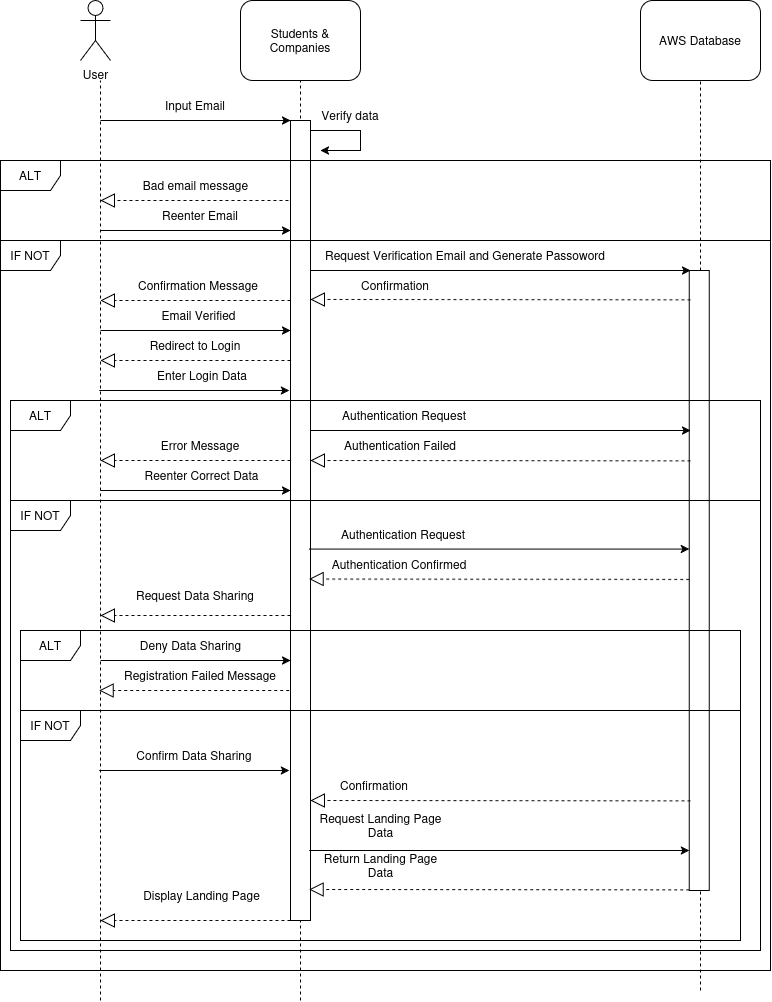

The diagram above was exported from draw.io. Its source (the exported page's mxGraphModel, read from the mxfile embedded in the PNG):
<mxGraphModel dx="2234" dy="559" grid="1" gridSize="10" guides="1" tooltips="1" connect="1" arrows="1" fold="1" page="1" pageScale="1" pageWidth="1100" pageHeight="850" background="none" math="0" shadow="0">
  <root>
    <mxCell id="0" />
    <mxCell id="1" parent="0" />
    <mxCell id="ln-Szk9AGflIyGVg6pl5-1" value="&lt;div&gt;User&lt;/div&gt;" style="shape=umlActor;verticalLabelPosition=bottom;verticalAlign=top;html=1;outlineConnect=0;" parent="1" vertex="1">
      <mxGeometry x="40" y="20" width="30" height="60" as="geometry" />
    </mxCell>
    <mxCell id="ln-Szk9AGflIyGVg6pl5-2" value="&lt;div&gt;Students &amp;amp; Companies&lt;/div&gt;" style="rounded=1;whiteSpace=wrap;html=1;" parent="1" vertex="1">
      <mxGeometry x="200" y="20" width="120" height="80" as="geometry" />
    </mxCell>
    <mxCell id="ln-Szk9AGflIyGVg6pl5-4" value="AWS Database" style="rounded=1;whiteSpace=wrap;html=1;" parent="1" vertex="1">
      <mxGeometry x="600" y="20" width="120" height="80" as="geometry" />
    </mxCell>
    <mxCell id="ln-Szk9AGflIyGVg6pl5-5" value="" style="endArrow=none;dashed=1;html=1;rounded=0;" parent="1" edge="1">
      <mxGeometry width="50" height="50" relative="1" as="geometry">
        <mxPoint x="60" y="1020" as="sourcePoint" />
        <mxPoint x="60" y="100" as="targetPoint" />
      </mxGeometry>
    </mxCell>
    <mxCell id="ln-Szk9AGflIyGVg6pl5-8" value="" style="endArrow=none;dashed=1;html=1;rounded=0;entryX=0.5;entryY=1;entryDx=0;entryDy=0;" parent="1" target="ln-Szk9AGflIyGVg6pl5-4" edge="1">
      <mxGeometry width="50" height="50" relative="1" as="geometry">
        <mxPoint x="660" y="1010" as="sourcePoint" />
        <mxPoint x="659" y="210" as="targetPoint" />
      </mxGeometry>
    </mxCell>
    <mxCell id="ln-Szk9AGflIyGVg6pl5-10" value="" style="endArrow=none;dashed=1;html=1;rounded=0;entryX=0.5;entryY=1;entryDx=0;entryDy=0;" parent="1" target="ln-Szk9AGflIyGVg6pl5-2" edge="1">
      <mxGeometry width="50" height="50" relative="1" as="geometry">
        <mxPoint x="260" y="1020" as="sourcePoint" />
        <mxPoint x="260" y="250" as="targetPoint" />
      </mxGeometry>
    </mxCell>
    <mxCell id="ln-Szk9AGflIyGVg6pl5-18" value="" style="endArrow=classic;html=1;rounded=0;entryX=0;entryY=0;entryDx=0;entryDy=0;" parent="1" target="ln-Szk9AGflIyGVg6pl5-20" edge="1">
      <mxGeometry width="50" height="50" relative="1" as="geometry">
        <mxPoint x="60" y="140" as="sourcePoint" />
        <mxPoint x="210" y="160" as="targetPoint" />
      </mxGeometry>
    </mxCell>
    <mxCell id="ln-Szk9AGflIyGVg6pl5-19" value="Input Email" style="text;html=1;align=center;verticalAlign=middle;whiteSpace=wrap;rounded=0;" parent="1" vertex="1">
      <mxGeometry x="120" y="110" width="70" height="30" as="geometry" />
    </mxCell>
    <mxCell id="ln-Szk9AGflIyGVg6pl5-21" value="" style="endArrow=classic;html=1;rounded=0;" parent="1" edge="1">
      <mxGeometry width="50" height="50" relative="1" as="geometry">
        <mxPoint x="270" y="150" as="sourcePoint" />
        <mxPoint x="280" y="170" as="targetPoint" />
        <Array as="points">
          <mxPoint x="320" y="150" />
          <mxPoint x="320" y="170" />
        </Array>
      </mxGeometry>
    </mxCell>
    <mxCell id="ln-Szk9AGflIyGVg6pl5-22" value="Verify data" style="text;html=1;align=center;verticalAlign=middle;whiteSpace=wrap;rounded=0;" parent="1" vertex="1">
      <mxGeometry x="280" y="120" width="60" height="30" as="geometry" />
    </mxCell>
    <mxCell id="ln-Szk9AGflIyGVg6pl5-26" value="" style="endArrow=block;dashed=1;endFill=0;endSize=12;html=1;rounded=0;" parent="1" edge="1">
      <mxGeometry width="160" relative="1" as="geometry">
        <mxPoint x="260" y="220" as="sourcePoint" />
        <mxPoint x="60" y="220" as="targetPoint" />
      </mxGeometry>
    </mxCell>
    <mxCell id="ln-Szk9AGflIyGVg6pl5-27" value="Bad email message" style="text;html=1;align=center;verticalAlign=middle;whiteSpace=wrap;rounded=0;" parent="1" vertex="1">
      <mxGeometry x="97.5" y="190" width="115" height="30" as="geometry" />
    </mxCell>
    <mxCell id="ln-Szk9AGflIyGVg6pl5-28" value="" style="endArrow=classic;html=1;rounded=0;entryX=0;entryY=0;entryDx=0;entryDy=0;" parent="1" edge="1">
      <mxGeometry width="50" height="50" relative="1" as="geometry">
        <mxPoint x="60" y="250" as="sourcePoint" />
        <mxPoint x="250" y="250" as="targetPoint" />
      </mxGeometry>
    </mxCell>
    <mxCell id="ln-Szk9AGflIyGVg6pl5-29" value="Reenter Email" style="text;html=1;align=center;verticalAlign=middle;whiteSpace=wrap;rounded=0;" parent="1" vertex="1">
      <mxGeometry x="120" y="220" width="80" height="30" as="geometry" />
    </mxCell>
    <mxCell id="ln-Szk9AGflIyGVg6pl5-41" value="" style="endArrow=block;dashed=1;endFill=0;endSize=12;html=1;rounded=0;" parent="1" edge="1">
      <mxGeometry width="160" relative="1" as="geometry">
        <mxPoint x="250" y="320" as="sourcePoint" />
        <mxPoint x="60" y="320" as="targetPoint" />
      </mxGeometry>
    </mxCell>
    <mxCell id="ln-Szk9AGflIyGVg6pl5-42" value="Confirmation Message" style="text;html=1;align=center;verticalAlign=middle;whiteSpace=wrap;rounded=0;" parent="1" vertex="1">
      <mxGeometry x="96.25" y="290" width="123.75" height="30" as="geometry" />
    </mxCell>
    <mxCell id="ln-Szk9AGflIyGVg6pl5-43" value="" style="endArrow=classic;html=1;rounded=0;entryX=0;entryY=0;entryDx=0;entryDy=0;" parent="1" edge="1">
      <mxGeometry width="50" height="50" relative="1" as="geometry">
        <mxPoint x="60" y="350" as="sourcePoint" />
        <mxPoint x="250" y="350" as="targetPoint" />
      </mxGeometry>
    </mxCell>
    <mxCell id="ln-Szk9AGflIyGVg6pl5-44" value="Email Verified" style="text;html=1;align=center;verticalAlign=middle;whiteSpace=wrap;rounded=0;" parent="1" vertex="1">
      <mxGeometry x="112.5" y="320" width="91.25" height="30" as="geometry" />
    </mxCell>
    <mxCell id="ln-Szk9AGflIyGVg6pl5-20" value="" style="rounded=0;whiteSpace=wrap;html=1;" parent="1" vertex="1">
      <mxGeometry x="250" y="140" width="20" height="800" as="geometry" />
    </mxCell>
    <mxCell id="ln-Szk9AGflIyGVg6pl5-50" value="" style="endArrow=block;dashed=1;endFill=0;endSize=12;html=1;rounded=0;" parent="1" edge="1">
      <mxGeometry width="160" relative="1" as="geometry">
        <mxPoint x="250" y="635" as="sourcePoint" />
        <mxPoint x="60" y="635" as="targetPoint" />
      </mxGeometry>
    </mxCell>
    <mxCell id="ln-Szk9AGflIyGVg6pl5-51" value="Request Data Sharing" style="text;html=1;align=center;verticalAlign=middle;whiteSpace=wrap;rounded=0;" parent="1" vertex="1">
      <mxGeometry x="91.25" y="600" width="127.5" height="30" as="geometry" />
    </mxCell>
    <mxCell id="ln-Szk9AGflIyGVg6pl5-52" value="" style="endArrow=classic;html=1;rounded=0;entryX=0;entryY=0;entryDx=0;entryDy=0;" parent="1" edge="1">
      <mxGeometry width="50" height="50" relative="1" as="geometry">
        <mxPoint x="58.75" y="790" as="sourcePoint" />
        <mxPoint x="248.75" y="790" as="targetPoint" />
      </mxGeometry>
    </mxCell>
    <mxCell id="ln-Szk9AGflIyGVg6pl5-53" value="Confirm Data Sharing" style="text;html=1;align=center;verticalAlign=middle;whiteSpace=wrap;rounded=0;" parent="1" vertex="1">
      <mxGeometry x="93.75" y="760" width="120" height="30" as="geometry" />
    </mxCell>
    <mxCell id="ln-Szk9AGflIyGVg6pl5-54" value="" style="rounded=0;whiteSpace=wrap;html=1;" parent="1" vertex="1">
      <mxGeometry x="648.75" y="290" width="20" height="620" as="geometry" />
    </mxCell>
    <mxCell id="ln-Szk9AGflIyGVg6pl5-57" value="" style="endArrow=block;dashed=1;endFill=0;endSize=12;html=1;rounded=0;" parent="1" edge="1">
      <mxGeometry width="160" relative="1" as="geometry">
        <mxPoint x="650" y="820.41" as="sourcePoint" />
        <mxPoint x="270" y="820" as="targetPoint" />
      </mxGeometry>
    </mxCell>
    <mxCell id="ln-Szk9AGflIyGVg6pl5-58" value="Confirmation" style="text;html=1;align=center;verticalAlign=middle;whiteSpace=wrap;rounded=0;" parent="1" vertex="1">
      <mxGeometry x="270" y="790" width="127.5" height="30" as="geometry" />
    </mxCell>
    <mxCell id="ln-Szk9AGflIyGVg6pl5-59" value="" style="endArrow=classic;html=1;rounded=0;entryX=0;entryY=0;entryDx=0;entryDy=0;" parent="1" edge="1">
      <mxGeometry width="50" height="50" relative="1" as="geometry">
        <mxPoint x="268.75" y="870" as="sourcePoint" />
        <mxPoint x="648.75" y="870" as="targetPoint" />
      </mxGeometry>
    </mxCell>
    <mxCell id="ln-Szk9AGflIyGVg6pl5-60" value="Request Landing Page Data" style="text;html=1;align=center;verticalAlign=middle;whiteSpace=wrap;rounded=0;" parent="1" vertex="1">
      <mxGeometry x="273.75" y="830" width="132.5" height="30" as="geometry" />
    </mxCell>
    <mxCell id="ln-Szk9AGflIyGVg6pl5-61" value="" style="endArrow=block;dashed=1;endFill=0;endSize=12;html=1;rounded=0;" parent="1" edge="1">
      <mxGeometry width="160" relative="1" as="geometry">
        <mxPoint x="648.75" y="909.41" as="sourcePoint" />
        <mxPoint x="268.75" y="909" as="targetPoint" />
      </mxGeometry>
    </mxCell>
    <mxCell id="ln-Szk9AGflIyGVg6pl5-62" value="&lt;div&gt;Return Landing Page Data&lt;/div&gt;" style="text;html=1;align=center;verticalAlign=middle;whiteSpace=wrap;rounded=0;" parent="1" vertex="1">
      <mxGeometry x="273.75" y="870" width="132.5" height="30" as="geometry" />
    </mxCell>
    <mxCell id="ln-Szk9AGflIyGVg6pl5-63" value="" style="endArrow=block;dashed=1;endFill=0;endSize=12;html=1;rounded=0;" parent="1" edge="1">
      <mxGeometry width="160" relative="1" as="geometry">
        <mxPoint x="250" y="940" as="sourcePoint" />
        <mxPoint x="60" y="940" as="targetPoint" />
      </mxGeometry>
    </mxCell>
    <mxCell id="ln-Szk9AGflIyGVg6pl5-64" value="Display Landing Page" style="text;html=1;align=center;verticalAlign=middle;whiteSpace=wrap;rounded=0;" parent="1" vertex="1">
      <mxGeometry x="98.75" y="900" width="125" height="30" as="geometry" />
    </mxCell>
    <mxCell id="ln-Szk9AGflIyGVg6pl5-65" value="ALT" style="shape=umlFrame;whiteSpace=wrap;html=1;pointerEvents=0;" parent="1" vertex="1">
      <mxGeometry x="-40" y="180" width="770" height="80" as="geometry" />
    </mxCell>
    <mxCell id="ln-Szk9AGflIyGVg6pl5-68" value="IF NOT" style="shape=umlFrame;whiteSpace=wrap;html=1;pointerEvents=0;" parent="1" vertex="1">
      <mxGeometry x="-40" y="260" width="770" height="730" as="geometry" />
    </mxCell>
    <mxCell id="ln-Szk9AGflIyGVg6pl5-72" value="" style="endArrow=classic;html=1;rounded=0;entryX=0;entryY=0;entryDx=0;entryDy=0;" parent="1" edge="1">
      <mxGeometry width="50" height="50" relative="1" as="geometry">
        <mxPoint x="60" y="510" as="sourcePoint" />
        <mxPoint x="250" y="510" as="targetPoint" />
      </mxGeometry>
    </mxCell>
    <mxCell id="ln-Szk9AGflIyGVg6pl5-73" value="Reenter Correct Data" style="text;html=1;align=center;verticalAlign=middle;whiteSpace=wrap;rounded=0;" parent="1" vertex="1">
      <mxGeometry x="98.75" y="480" width="125" height="30" as="geometry" />
    </mxCell>
    <mxCell id="ln-Szk9AGflIyGVg6pl5-74" value="ALT" style="shape=umlFrame;whiteSpace=wrap;html=1;pointerEvents=0;" parent="1" vertex="1">
      <mxGeometry x="-30" y="420" width="750" height="100" as="geometry" />
    </mxCell>
    <mxCell id="ln-Szk9AGflIyGVg6pl5-75" value="IF NOT" style="shape=umlFrame;whiteSpace=wrap;html=1;pointerEvents=0;" parent="1" vertex="1">
      <mxGeometry x="-30" y="520" width="750" height="450" as="geometry" />
    </mxCell>
    <mxCell id="ln-Szk9AGflIyGVg6pl5-79" value="" style="endArrow=classic;html=1;rounded=0;entryX=0;entryY=0;entryDx=0;entryDy=0;" parent="1" edge="1">
      <mxGeometry width="50" height="50" relative="1" as="geometry">
        <mxPoint x="60" y="680" as="sourcePoint" />
        <mxPoint x="250" y="680" as="targetPoint" />
      </mxGeometry>
    </mxCell>
    <mxCell id="ln-Szk9AGflIyGVg6pl5-80" value="Deny Data Sharing" style="text;html=1;align=center;verticalAlign=middle;whiteSpace=wrap;rounded=0;" parent="1" vertex="1">
      <mxGeometry x="87.5" y="650" width="125" height="30" as="geometry" />
    </mxCell>
    <mxCell id="ln-Szk9AGflIyGVg6pl5-81" value="" style="endArrow=block;dashed=1;endFill=0;endSize=12;html=1;rounded=0;" parent="1" edge="1">
      <mxGeometry width="160" relative="1" as="geometry">
        <mxPoint x="248.75" y="710" as="sourcePoint" />
        <mxPoint x="58.75" y="710" as="targetPoint" />
      </mxGeometry>
    </mxCell>
    <mxCell id="ln-Szk9AGflIyGVg6pl5-82" value="Registration Failed Message" style="text;html=1;align=center;verticalAlign=middle;whiteSpace=wrap;rounded=0;" parent="1" vertex="1">
      <mxGeometry x="76.25" y="680" width="167.5" height="30" as="geometry" />
    </mxCell>
    <mxCell id="ln-Szk9AGflIyGVg6pl5-83" value="ALT" style="shape=umlFrame;whiteSpace=wrap;html=1;pointerEvents=0;" parent="1" vertex="1">
      <mxGeometry x="-20" y="650" width="720" height="80" as="geometry" />
    </mxCell>
    <mxCell id="ln-Szk9AGflIyGVg6pl5-84" value="IF NOT" style="shape=umlFrame;whiteSpace=wrap;html=1;pointerEvents=0;" parent="1" vertex="1">
      <mxGeometry x="-20" y="730" width="720" height="230" as="geometry" />
    </mxCell>
    <mxCell id="AzrbvuX2ZgRUmVUoGmSy-1" value="" style="endArrow=block;dashed=1;endFill=0;endSize=12;html=1;rounded=0;" parent="1" edge="1">
      <mxGeometry width="160" relative="1" as="geometry">
        <mxPoint x="250" y="380" as="sourcePoint" />
        <mxPoint x="60" y="380" as="targetPoint" />
      </mxGeometry>
    </mxCell>
    <mxCell id="AzrbvuX2ZgRUmVUoGmSy-2" value="Redirect to Login" style="text;html=1;align=center;verticalAlign=middle;whiteSpace=wrap;rounded=0;" parent="1" vertex="1">
      <mxGeometry x="93.12999999999998" y="350" width="123.75" height="30" as="geometry" />
    </mxCell>
    <mxCell id="AzrbvuX2ZgRUmVUoGmSy-3" value="" style="endArrow=classic;html=1;rounded=0;entryX=0;entryY=0;entryDx=0;entryDy=0;" parent="1" edge="1">
      <mxGeometry width="50" height="50" relative="1" as="geometry">
        <mxPoint x="58.75" y="410" as="sourcePoint" />
        <mxPoint x="248.75" y="410" as="targetPoint" />
      </mxGeometry>
    </mxCell>
    <mxCell id="AzrbvuX2ZgRUmVUoGmSy-4" value="Enter Login Data" style="text;html=1;align=center;verticalAlign=middle;whiteSpace=wrap;rounded=0;" parent="1" vertex="1">
      <mxGeometry x="107.5" y="380" width="107.5" height="30" as="geometry" />
    </mxCell>
    <mxCell id="AzrbvuX2ZgRUmVUoGmSy-5" value="" style="endArrow=classic;html=1;rounded=0;entryX=0;entryY=0;entryDx=0;entryDy=0;" parent="1" edge="1">
      <mxGeometry width="50" height="50" relative="1" as="geometry">
        <mxPoint x="270" y="290" as="sourcePoint" />
        <mxPoint x="650" y="290" as="targetPoint" />
      </mxGeometry>
    </mxCell>
    <mxCell id="AzrbvuX2ZgRUmVUoGmSy-6" value="Request Verification Email and Generate Passoword" style="text;html=1;align=center;verticalAlign=middle;whiteSpace=wrap;rounded=0;" parent="1" vertex="1">
      <mxGeometry x="280" y="260" width="290" height="30" as="geometry" />
    </mxCell>
    <mxCell id="AzrbvuX2ZgRUmVUoGmSy-7" value="" style="endArrow=block;dashed=1;endFill=0;endSize=12;html=1;rounded=0;" parent="1" edge="1">
      <mxGeometry width="160" relative="1" as="geometry">
        <mxPoint x="650" y="319.35999999999996" as="sourcePoint" />
        <mxPoint x="270" y="318.95" as="targetPoint" />
      </mxGeometry>
    </mxCell>
    <mxCell id="AzrbvuX2ZgRUmVUoGmSy-8" value="Confirmation" style="text;html=1;align=center;verticalAlign=middle;whiteSpace=wrap;rounded=0;" parent="1" vertex="1">
      <mxGeometry x="280" y="290" width="150" height="30" as="geometry" />
    </mxCell>
    <mxCell id="AzrbvuX2ZgRUmVUoGmSy-9" value="" style="endArrow=block;dashed=1;endFill=0;endSize=12;html=1;rounded=0;" parent="1" edge="1">
      <mxGeometry width="160" relative="1" as="geometry">
        <mxPoint x="250" y="480" as="sourcePoint" />
        <mxPoint x="60" y="480" as="targetPoint" />
      </mxGeometry>
    </mxCell>
    <mxCell id="AzrbvuX2ZgRUmVUoGmSy-11" value="" style="endArrow=classic;html=1;rounded=0;entryX=0;entryY=0;entryDx=0;entryDy=0;" parent="1" edge="1">
      <mxGeometry width="50" height="50" relative="1" as="geometry">
        <mxPoint x="270" y="450" as="sourcePoint" />
        <mxPoint x="650" y="450" as="targetPoint" />
      </mxGeometry>
    </mxCell>
    <mxCell id="AzrbvuX2ZgRUmVUoGmSy-12" value="Authentication Request" style="text;html=1;align=center;verticalAlign=middle;whiteSpace=wrap;rounded=0;" parent="1" vertex="1">
      <mxGeometry x="288.75" y="420" width="150" height="30" as="geometry" />
    </mxCell>
    <mxCell id="AzrbvuX2ZgRUmVUoGmSy-13" value="" style="endArrow=block;dashed=1;endFill=0;endSize=12;html=1;rounded=0;" parent="1" edge="1">
      <mxGeometry width="160" relative="1" as="geometry">
        <mxPoint x="650" y="480.40999999999997" as="sourcePoint" />
        <mxPoint x="270" y="480" as="targetPoint" />
      </mxGeometry>
    </mxCell>
    <mxCell id="AzrbvuX2ZgRUmVUoGmSy-14" value="Authentication Failed" style="text;html=1;align=center;verticalAlign=middle;whiteSpace=wrap;rounded=0;" parent="1" vertex="1">
      <mxGeometry x="285" y="450" width="150" height="30" as="geometry" />
    </mxCell>
    <mxCell id="AzrbvuX2ZgRUmVUoGmSy-15" value="Error Message" style="text;html=1;align=center;verticalAlign=middle;whiteSpace=wrap;rounded=0;" parent="1" vertex="1">
      <mxGeometry x="85" y="450" width="150" height="30" as="geometry" />
    </mxCell>
    <mxCell id="sn7gj-G19lsIhyRGJPzt-1" value="" style="endArrow=classic;html=1;rounded=0;entryX=0;entryY=0;entryDx=0;entryDy=0;" edge="1" parent="1">
      <mxGeometry width="50" height="50" relative="1" as="geometry">
        <mxPoint x="268.75" y="568.5699999999999" as="sourcePoint" />
        <mxPoint x="648.75" y="568.5699999999999" as="targetPoint" />
      </mxGeometry>
    </mxCell>
    <mxCell id="sn7gj-G19lsIhyRGJPzt-2" value="Authentication Request" style="text;html=1;align=center;verticalAlign=middle;whiteSpace=wrap;rounded=0;" vertex="1" parent="1">
      <mxGeometry x="287.5" y="538.5699999999999" width="150" height="30" as="geometry" />
    </mxCell>
    <mxCell id="sn7gj-G19lsIhyRGJPzt-3" value="" style="endArrow=block;dashed=1;endFill=0;endSize=12;html=1;rounded=0;" edge="1" parent="1">
      <mxGeometry width="160" relative="1" as="geometry">
        <mxPoint x="648.75" y="598.98" as="sourcePoint" />
        <mxPoint x="268.75" y="598.5699999999999" as="targetPoint" />
      </mxGeometry>
    </mxCell>
    <mxCell id="sn7gj-G19lsIhyRGJPzt-4" value="Authentication Confirmed" style="text;html=1;align=center;verticalAlign=middle;whiteSpace=wrap;rounded=0;" vertex="1" parent="1">
      <mxGeometry x="283.75" y="568.5699999999999" width="150" height="30" as="geometry" />
    </mxCell>
  </root>
</mxGraphModel>